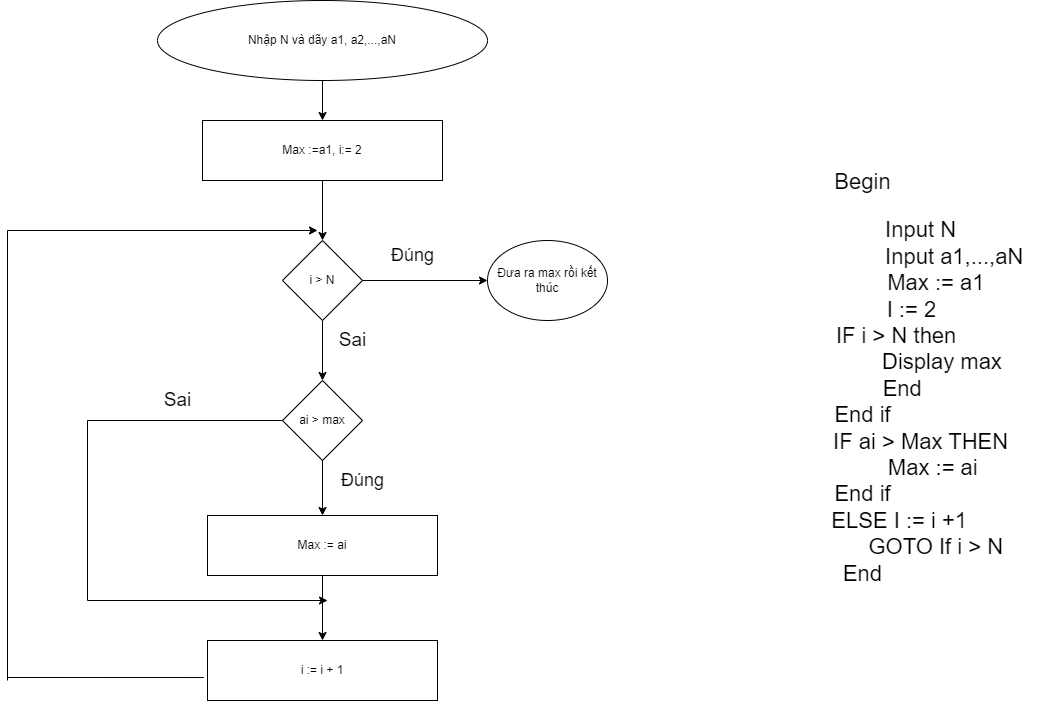

The diagram above was exported from draw.io. Its source (the exported page's mxGraphModel, read from the mxfile embedded in the PNG):
<mxGraphModel dx="1500" dy="819" grid="1" gridSize="10" guides="1" tooltips="1" connect="1" arrows="1" fold="1" page="1" pageScale="1" pageWidth="1654" pageHeight="2336" math="0" shadow="0">
  <root>
    <mxCell id="WIyWlLk6GJQsqaUBKTNV-0" />
    <mxCell id="WIyWlLk6GJQsqaUBKTNV-1" parent="WIyWlLk6GJQsqaUBKTNV-0" />
    <mxCell id="ZWo6_J0tFkmPJwZUv7Z5-7" style="edgeStyle=orthogonalEdgeStyle;rounded=0;orthogonalLoop=1;jettySize=auto;html=1;entryX=0.5;entryY=0;entryDx=0;entryDy=0;" edge="1" parent="WIyWlLk6GJQsqaUBKTNV-1" source="ZWo6_J0tFkmPJwZUv7Z5-0" target="ZWo6_J0tFkmPJwZUv7Z5-1">
      <mxGeometry relative="1" as="geometry" />
    </mxCell>
    <mxCell id="ZWo6_J0tFkmPJwZUv7Z5-0" value="Nhập N và dãy a1, a2,...,aN" style="ellipse;whiteSpace=wrap;html=1;" vertex="1" parent="WIyWlLk6GJQsqaUBKTNV-1">
      <mxGeometry x="230" y="40" width="330" height="80" as="geometry" />
    </mxCell>
    <mxCell id="ZWo6_J0tFkmPJwZUv7Z5-8" style="edgeStyle=orthogonalEdgeStyle;rounded=0;orthogonalLoop=1;jettySize=auto;html=1;entryX=0.5;entryY=0;entryDx=0;entryDy=0;" edge="1" parent="WIyWlLk6GJQsqaUBKTNV-1" source="ZWo6_J0tFkmPJwZUv7Z5-1" target="ZWo6_J0tFkmPJwZUv7Z5-2">
      <mxGeometry relative="1" as="geometry" />
    </mxCell>
    <mxCell id="ZWo6_J0tFkmPJwZUv7Z5-1" value="Max :=a1, i:= 2" style="rounded=0;whiteSpace=wrap;html=1;" vertex="1" parent="WIyWlLk6GJQsqaUBKTNV-1">
      <mxGeometry x="275" y="160" width="240" height="60" as="geometry" />
    </mxCell>
    <mxCell id="ZWo6_J0tFkmPJwZUv7Z5-9" style="edgeStyle=orthogonalEdgeStyle;rounded=0;orthogonalLoop=1;jettySize=auto;html=1;" edge="1" parent="WIyWlLk6GJQsqaUBKTNV-1" source="ZWo6_J0tFkmPJwZUv7Z5-2">
      <mxGeometry relative="1" as="geometry">
        <mxPoint x="560" y="320" as="targetPoint" />
      </mxGeometry>
    </mxCell>
    <mxCell id="ZWo6_J0tFkmPJwZUv7Z5-10" style="edgeStyle=orthogonalEdgeStyle;rounded=0;orthogonalLoop=1;jettySize=auto;html=1;entryX=0.5;entryY=0;entryDx=0;entryDy=0;" edge="1" parent="WIyWlLk6GJQsqaUBKTNV-1" source="ZWo6_J0tFkmPJwZUv7Z5-2" target="ZWo6_J0tFkmPJwZUv7Z5-3">
      <mxGeometry relative="1" as="geometry" />
    </mxCell>
    <mxCell id="ZWo6_J0tFkmPJwZUv7Z5-2" value="i &amp;gt; N" style="rhombus;whiteSpace=wrap;html=1;" vertex="1" parent="WIyWlLk6GJQsqaUBKTNV-1">
      <mxGeometry x="355" y="280" width="80" height="80" as="geometry" />
    </mxCell>
    <mxCell id="ZWo6_J0tFkmPJwZUv7Z5-11" style="edgeStyle=orthogonalEdgeStyle;rounded=0;orthogonalLoop=1;jettySize=auto;html=1;entryX=0.5;entryY=0;entryDx=0;entryDy=0;" edge="1" parent="WIyWlLk6GJQsqaUBKTNV-1" source="ZWo6_J0tFkmPJwZUv7Z5-3" target="ZWo6_J0tFkmPJwZUv7Z5-4">
      <mxGeometry relative="1" as="geometry" />
    </mxCell>
    <mxCell id="ZWo6_J0tFkmPJwZUv7Z5-3" value="ai &amp;gt; max" style="rhombus;whiteSpace=wrap;html=1;" vertex="1" parent="WIyWlLk6GJQsqaUBKTNV-1">
      <mxGeometry x="355" y="420" width="80" height="80" as="geometry" />
    </mxCell>
    <mxCell id="ZWo6_J0tFkmPJwZUv7Z5-12" style="edgeStyle=orthogonalEdgeStyle;rounded=0;orthogonalLoop=1;jettySize=auto;html=1;entryX=0.5;entryY=0;entryDx=0;entryDy=0;" edge="1" parent="WIyWlLk6GJQsqaUBKTNV-1" source="ZWo6_J0tFkmPJwZUv7Z5-4" target="ZWo6_J0tFkmPJwZUv7Z5-5">
      <mxGeometry relative="1" as="geometry" />
    </mxCell>
    <mxCell id="ZWo6_J0tFkmPJwZUv7Z5-4" value="Max := ai" style="rounded=0;whiteSpace=wrap;html=1;" vertex="1" parent="WIyWlLk6GJQsqaUBKTNV-1">
      <mxGeometry x="280" y="555" width="230" height="60" as="geometry" />
    </mxCell>
    <mxCell id="ZWo6_J0tFkmPJwZUv7Z5-5" value="i := i + 1" style="rounded=0;whiteSpace=wrap;html=1;" vertex="1" parent="WIyWlLk6GJQsqaUBKTNV-1">
      <mxGeometry x="280" y="680" width="230" height="60" as="geometry" />
    </mxCell>
    <mxCell id="ZWo6_J0tFkmPJwZUv7Z5-6" value="Đưa ra max rồi kết thúc" style="ellipse;whiteSpace=wrap;html=1;" vertex="1" parent="WIyWlLk6GJQsqaUBKTNV-1">
      <mxGeometry x="560" y="280" width="120" height="80" as="geometry" />
    </mxCell>
    <mxCell id="ZWo6_J0tFkmPJwZUv7Z5-19" value="" style="endArrow=none;html=1;rounded=0;entryX=0;entryY=0.5;entryDx=0;entryDy=0;" edge="1" parent="WIyWlLk6GJQsqaUBKTNV-1" target="ZWo6_J0tFkmPJwZUv7Z5-3">
      <mxGeometry width="50" height="50" relative="1" as="geometry">
        <mxPoint x="160" y="460" as="sourcePoint" />
        <mxPoint x="110" y="570" as="targetPoint" />
      </mxGeometry>
    </mxCell>
    <mxCell id="ZWo6_J0tFkmPJwZUv7Z5-20" value="" style="endArrow=none;html=1;rounded=0;" edge="1" parent="WIyWlLk6GJQsqaUBKTNV-1">
      <mxGeometry width="50" height="50" relative="1" as="geometry">
        <mxPoint x="160" y="640" as="sourcePoint" />
        <mxPoint x="160" y="460" as="targetPoint" />
      </mxGeometry>
    </mxCell>
    <mxCell id="ZWo6_J0tFkmPJwZUv7Z5-21" value="" style="endArrow=classic;html=1;rounded=0;" edge="1" parent="WIyWlLk6GJQsqaUBKTNV-1">
      <mxGeometry width="50" height="50" relative="1" as="geometry">
        <mxPoint x="160" y="640" as="sourcePoint" />
        <mxPoint x="400" y="640" as="targetPoint" />
      </mxGeometry>
    </mxCell>
    <mxCell id="ZWo6_J0tFkmPJwZUv7Z5-22" value="" style="endArrow=none;html=1;rounded=0;entryX=-0.016;entryY=0.617;entryDx=0;entryDy=0;entryPerimeter=0;" edge="1" parent="WIyWlLk6GJQsqaUBKTNV-1" target="ZWo6_J0tFkmPJwZUv7Z5-5">
      <mxGeometry width="50" height="50" relative="1" as="geometry">
        <mxPoint x="80" y="717" as="sourcePoint" />
        <mxPoint x="110" y="570" as="targetPoint" />
      </mxGeometry>
    </mxCell>
    <mxCell id="ZWo6_J0tFkmPJwZUv7Z5-23" value="" style="endArrow=none;html=1;rounded=0;" edge="1" parent="WIyWlLk6GJQsqaUBKTNV-1">
      <mxGeometry width="50" height="50" relative="1" as="geometry">
        <mxPoint x="80" y="720" as="sourcePoint" />
        <mxPoint x="80" y="270" as="targetPoint" />
      </mxGeometry>
    </mxCell>
    <mxCell id="ZWo6_J0tFkmPJwZUv7Z5-24" value="" style="endArrow=classic;html=1;rounded=0;" edge="1" parent="WIyWlLk6GJQsqaUBKTNV-1">
      <mxGeometry width="50" height="50" relative="1" as="geometry">
        <mxPoint x="80" y="270" as="sourcePoint" />
        <mxPoint x="390" y="270" as="targetPoint" />
      </mxGeometry>
    </mxCell>
    <mxCell id="ZWo6_J0tFkmPJwZUv7Z5-25" value="&lt;font style=&quot;font-size: 18px;&quot;&gt;Đúng&lt;/font&gt;" style="text;html=1;align=center;verticalAlign=middle;resizable=0;points=[];autosize=1;strokeColor=none;fillColor=none;" vertex="1" parent="WIyWlLk6GJQsqaUBKTNV-1">
      <mxGeometry x="450" y="275" width="70" height="40" as="geometry" />
    </mxCell>
    <mxCell id="ZWo6_J0tFkmPJwZUv7Z5-26" value="&lt;font style=&quot;font-size: 19px;&quot;&gt;Sai&lt;/font&gt;" style="text;html=1;align=center;verticalAlign=middle;resizable=0;points=[];autosize=1;strokeColor=none;fillColor=none;" vertex="1" parent="WIyWlLk6GJQsqaUBKTNV-1">
      <mxGeometry x="400" y="360" width="50" height="40" as="geometry" />
    </mxCell>
    <mxCell id="ZWo6_J0tFkmPJwZUv7Z5-27" value="&lt;font style=&quot;font-size: 18px;&quot;&gt;Đúng&lt;/font&gt;" style="text;html=1;align=center;verticalAlign=middle;resizable=0;points=[];autosize=1;strokeColor=none;fillColor=none;" vertex="1" parent="WIyWlLk6GJQsqaUBKTNV-1">
      <mxGeometry x="400" y="500" width="70" height="40" as="geometry" />
    </mxCell>
    <mxCell id="ZWo6_J0tFkmPJwZUv7Z5-28" value="&lt;font style=&quot;font-size: 19px;&quot;&gt;Sai&lt;/font&gt;" style="text;html=1;align=center;verticalAlign=middle;resizable=0;points=[];autosize=1;strokeColor=none;fillColor=none;" vertex="1" parent="WIyWlLk6GJQsqaUBKTNV-1">
      <mxGeometry x="225" y="420" width="50" height="40" as="geometry" />
    </mxCell>
    <mxCell id="ZWo6_J0tFkmPJwZUv7Z5-29" value="&lt;p style=&quot;font-size: 22px;&quot; class=&quot;MsoNormal&quot;&gt;&lt;font style=&quot;font-size: 22px;&quot;&gt;Begin&lt;/font&gt;&lt;/p&gt;&lt;font style=&quot;font-size: 22px;&quot;&gt;&lt;font style=&quot;font-size: 22px;&quot;&gt;&lt;span style=&quot;background-color: initial;&quot;&gt;&amp;nbsp; &amp;nbsp; &amp;nbsp; &amp;nbsp; &amp;nbsp; &amp;nbsp; &amp;nbsp; &amp;nbsp; &amp;nbsp; &amp;nbsp;Input N&lt;br&gt;&lt;/span&gt;&lt;/font&gt;&lt;font style=&quot;font-size: 22px;&quot;&gt;&lt;span style=&quot;background-color: initial;&quot;&gt;&amp;nbsp; &amp;nbsp; &amp;nbsp; &amp;nbsp; &amp;nbsp; &amp;nbsp; &amp;nbsp; &amp;nbsp; &amp;nbsp; &amp;nbsp; &amp;nbsp; &amp;nbsp; &amp;nbsp; &amp;nbsp; &amp;nbsp; Input a1,...,aN&lt;/span&gt;&lt;br&gt;&lt;/font&gt;&lt;font style=&quot;font-size: 22px;&quot;&gt;&lt;span style=&quot;background-color: initial;&quot;&gt;&amp;nbsp; &amp;nbsp; &amp;nbsp; &amp;nbsp; &amp;nbsp; &amp;nbsp; &amp;nbsp; &amp;nbsp; &amp;nbsp; &amp;nbsp; &amp;nbsp; &amp;nbsp; Max := a1&lt;/span&gt;&lt;br&gt;&lt;/font&gt;&lt;font style=&quot;font-size: 22px;&quot;&gt;&lt;span style=&quot;background-color: initial;&quot;&gt;&amp;nbsp; &amp;nbsp; &amp;nbsp; &amp;nbsp; &amp;nbsp; &amp;nbsp; &amp;nbsp; &amp;nbsp; I := 2&lt;/span&gt;&lt;br&gt;&lt;/font&gt;&lt;font style=&quot;font-size: 22px;&quot;&gt;&lt;span style=&quot;background-color: initial;&quot;&gt;&amp;nbsp; &amp;nbsp; &amp;nbsp; &amp;nbsp; &amp;nbsp; &amp;nbsp;IF i &amp;gt; N then&lt;/span&gt;&lt;br&gt;&lt;/font&gt;&lt;font style=&quot;font-size: 22px;&quot;&gt;&lt;span style=&quot;background-color: initial;&quot;&gt;&amp;nbsp; &amp;nbsp; &amp;nbsp; &amp;nbsp; &amp;nbsp; &amp;nbsp; &amp;nbsp; &amp;nbsp; &amp;nbsp; &amp;nbsp; &amp;nbsp; &amp;nbsp; &amp;nbsp; Display max&lt;/span&gt;&lt;br&gt;&lt;/font&gt;&lt;font style=&quot;font-size: 22px;&quot;&gt;&lt;span style=&quot;background-color: initial;&quot;&gt;&amp;nbsp; &amp;nbsp; &amp;nbsp; &amp;nbsp; &amp;nbsp; &amp;nbsp; &amp;nbsp;End&lt;/span&gt;&lt;br&gt;&lt;/font&gt;&lt;font style=&quot;font-size: 22px;&quot;&gt;&lt;span style=&quot;background-color: initial;&quot;&gt;End if&lt;/span&gt;&lt;br&gt;&lt;/font&gt;&lt;font style=&quot;font-size: 22px;&quot;&gt;&lt;span style=&quot;background-color: initial;&quot;&gt;&amp;nbsp; &amp;nbsp; &amp;nbsp; &amp;nbsp; &amp;nbsp; &amp;nbsp; &amp;nbsp; &amp;nbsp; &amp;nbsp; &amp;nbsp;IF ai &amp;gt; Max THEN&lt;br&gt;&lt;/span&gt;&lt;/font&gt;&lt;font style=&quot;font-size: 22px;&quot;&gt;&lt;span style=&quot;background-color: initial;&quot;&gt;&amp;nbsp; &amp;nbsp; &amp;nbsp; &amp;nbsp; &amp;nbsp; &amp;nbsp; &amp;nbsp; &amp;nbsp; &amp;nbsp; &amp;nbsp; &amp;nbsp; &amp;nbsp;Max := ai&lt;/span&gt;&lt;br&gt;&lt;/font&gt;&lt;font style=&quot;font-size: 22px;&quot;&gt;&lt;span style=&quot;background-color: initial;&quot;&gt;End if&lt;/span&gt;&lt;br&gt;&lt;/font&gt;&lt;font style=&quot;font-size: 22px;&quot;&gt;&lt;span style=&quot;background-color: initial;&quot;&gt;&amp;nbsp; &amp;nbsp; &amp;nbsp; &amp;nbsp; &amp;nbsp; &amp;nbsp; &amp;nbsp;ELSE I := i +1&amp;nbsp;&lt;br&gt;&lt;/span&gt;&lt;/font&gt;&lt;font style=&quot;font-size: 22px;&quot;&gt;&lt;span style=&quot;background-color: initial;&quot;&gt;&amp;nbsp; &amp;nbsp; &amp;nbsp; &amp;nbsp; &amp;nbsp; &amp;nbsp; &amp;nbsp; &amp;nbsp; &amp;nbsp; &amp;nbsp; &amp;nbsp; &amp;nbsp; GOTO If i&amp;nbsp;&lt;/span&gt;&lt;span style=&quot;background-color: initial;&quot;&gt;&amp;gt; N&lt;/span&gt;&lt;span style=&quot;background-color: initial;&quot;&gt;&lt;br&gt;&lt;/span&gt;&lt;/font&gt;&lt;/font&gt;&lt;font style=&quot;font-size: 22px;&quot;&gt;&lt;span style=&quot;background-color: initial;&quot;&gt;&lt;font style=&quot;font-size: 22px;&quot;&gt;End&lt;/font&gt;&lt;/span&gt;&lt;br&gt;&lt;/font&gt;&lt;p style=&quot;font-size: 17px;&quot; class=&quot;MsoNormal&quot;&gt;&lt;span style=&quot;font-size: 13px;&quot;&gt;&lt;/span&gt;&lt;/p&gt;" style="text;html=1;align=center;verticalAlign=middle;resizable=0;points=[];autosize=1;strokeColor=none;fillColor=none;perimeterSpacing=4;" vertex="1" parent="WIyWlLk6GJQsqaUBKTNV-1">
      <mxGeometry x="760" y="180" width="350" height="470" as="geometry" />
    </mxCell>
  </root>
</mxGraphModel>